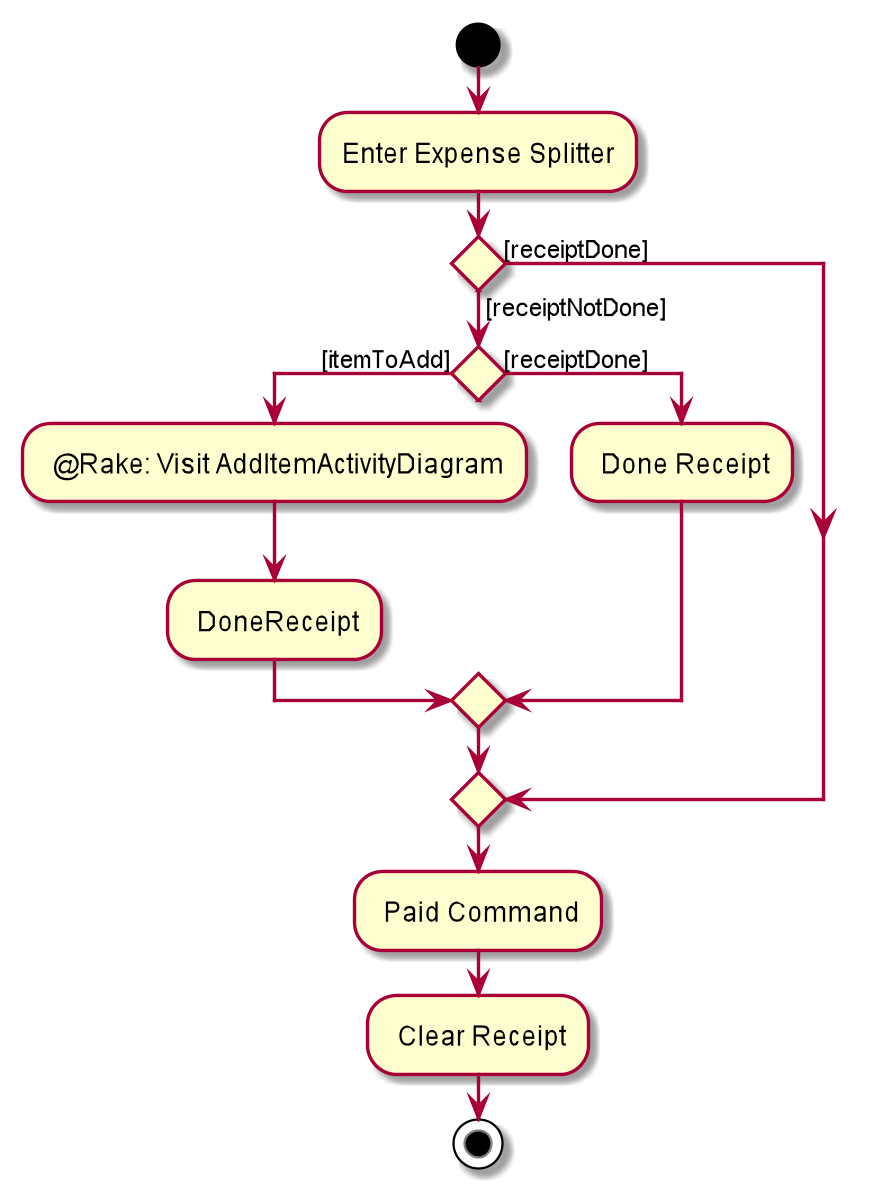

The diagram above was rendered by PlantUML. Its source (embedded in the PNG):
@startuml
start

:Enter Expense Splitter;

if () then ([receiptNotDone])

    if () then ([itemToAdd])
    : @Rake: Visit AddItemActivityDiagram;
    : DoneReceipt;

    else ([receiptDone])
    : Done Receipt;
    endif


else ([receiptDone])

endif


: Paid Command;

: Clear Receipt;




stop
@enduml